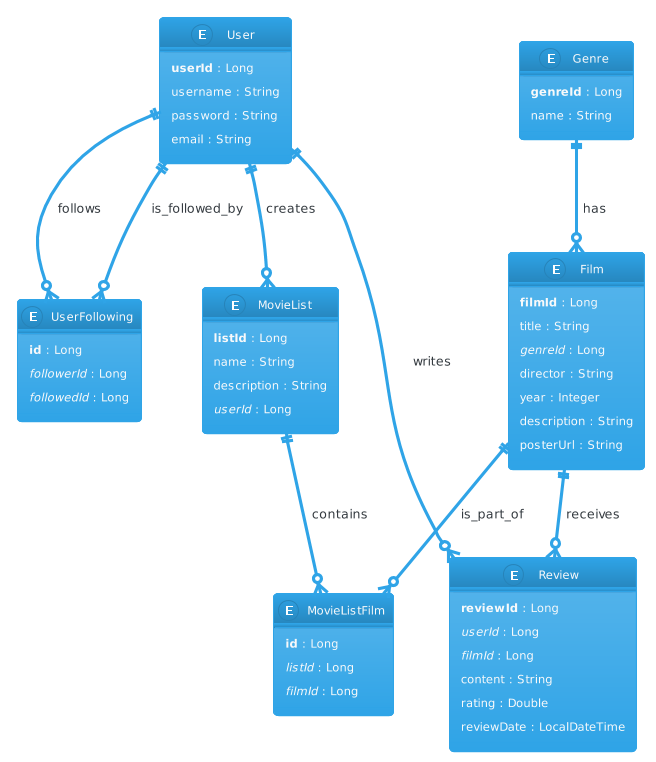

The diagram above was rendered by PlantUML. Its source (embedded in the PNG):
@startuml
!theme cerulean

!define primary_key(x) <b>x</b>
!define foreign_key(x) <i>x</i>

entity "User" {
  primary_key(userId) : Long
  username : String
  password : String
  email : String
}

entity "Film" {
  primary_key(filmId) : Long
  title : String
  foreign_key(genreId) : Long
  director : String
  year : Integer
  description : String
  posterUrl : String
}

entity "Review" {
  primary_key(reviewId) : Long
  foreign_key(userId) : Long
  foreign_key(filmId) : Long
  content : String
  rating : Double
  reviewDate : LocalDateTime
}

entity "Genre" {
  primary_key(genreId) : Long
  name : String
}

entity "MovieList" {
  primary_key(listId) : Long
  name : String
  description : String
  foreign_key(userId) : Long
}

entity "MovieListFilm" {
  primary_key(id) : Long
  foreign_key(listId) : Long
  foreign_key(filmId) : Long
}

entity "UserFollowing" {
  primary_key(id) : Long
  foreign_key(followerId) : Long
  foreign_key(followedId) : Long
}

' Relationships
User ||--o{ Review : writes
Film ||--o{ Review : receives
Genre ||--o{ Film : has
User ||--o{ MovieList : creates
MovieList ||--o{ MovieListFilm : contains
Film ||--o{ MovieListFilm : is_part_of
User ||--o{ UserFollowing : follows
User ||--o{ UserFollowing : is_followed_by
@enduml